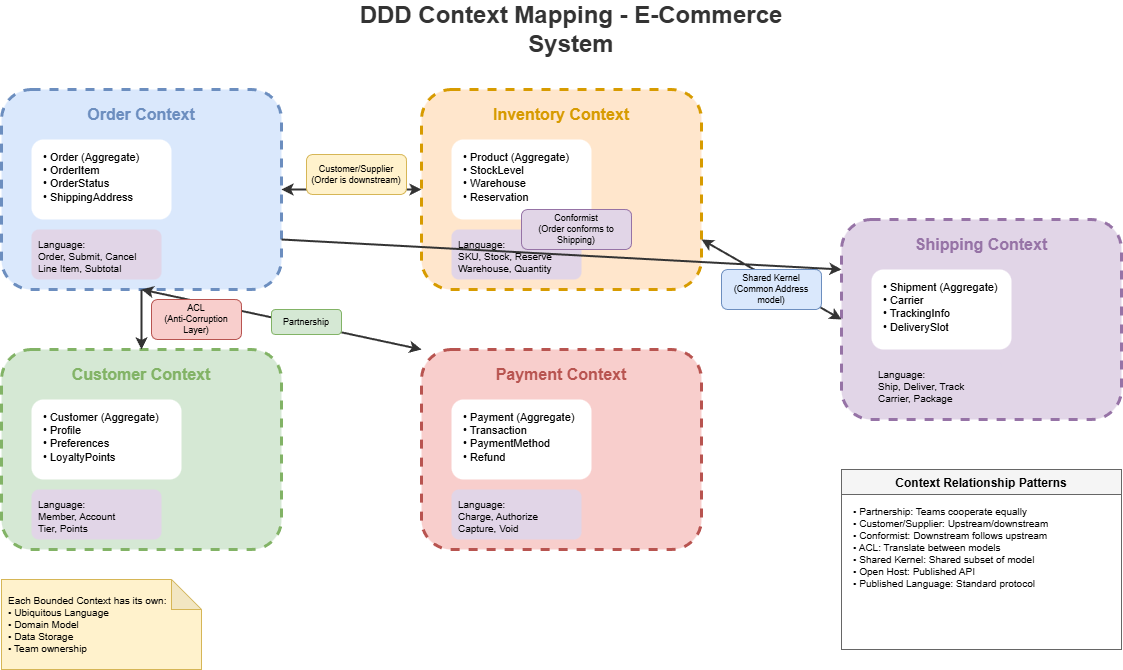

The diagram above was exported from draw.io. Its source (the exported page's mxGraphModel, read from the mxfile embedded in the PNG):
<mxGraphModel dx="2566" dy="1139" grid="1" gridSize="10" guides="1" tooltips="1" connect="1" arrows="1" fold="1" page="1" pageScale="1" pageWidth="1400" pageHeight="900" math="0" shadow="0">
  <root>
    <mxCell id="0" />
    <mxCell id="1" parent="0" />
    <mxCell id="title" value="DDD Context Mapping - E-Commerce System" style="text;html=1;strokeColor=none;fillColor=none;align=center;verticalAlign=middle;whiteSpace=wrap;rounded=0;fontSize=24;fontStyle=1;fontColor=#333333;" parent="1" vertex="1">
      <mxGeometry x="400" y="20" width="500" height="40" as="geometry" />
    </mxCell>
    <mxCell id="order-context" value="" style="rounded=1;whiteSpace=wrap;html=1;fillColor=#dae8fc;strokeColor=#6c8ebf;strokeWidth=3;dashed=1;" parent="1" vertex="1">
      <mxGeometry x="80" y="100" width="280" height="200" as="geometry" />
    </mxCell>
    <mxCell id="order-title" value="Order Context" style="text;html=1;strokeColor=none;fillColor=none;align=center;verticalAlign=middle;whiteSpace=wrap;rounded=0;fontSize=16;fontStyle=1;fontColor=#6c8ebf;" parent="1" vertex="1">
      <mxGeometry x="160" y="110" width="120" height="30" as="geometry" />
    </mxCell>
    <mxCell id="order-entities" value="• Order (Aggregate)&#10;• OrderItem&#10;• OrderStatus&#10;• ShippingAddress" style="text;html=1;strokeColor=none;fillColor=#ffffff;align=left;verticalAlign=top;whiteSpace=wrap;rounded=1;fontSize=11;spacingLeft=10;spacingTop=5;" parent="1" vertex="1">
      <mxGeometry x="110" y="150" width="140" height="80" as="geometry" />
    </mxCell>
    <mxCell id="order-lang" value="Language:&#10;Order, Submit, Cancel&#10;Line Item, Subtotal" style="text;html=1;strokeColor=none;fillColor=#e1d5e7;align=left;verticalAlign=top;whiteSpace=wrap;rounded=1;fontSize=10;spacingLeft=5;spacingTop=3;" parent="1" vertex="1">
      <mxGeometry x="110" y="240" width="130" height="50" as="geometry" />
    </mxCell>
    <mxCell id="customer-context" value="" style="rounded=1;whiteSpace=wrap;html=1;fillColor=#d5e8d4;strokeColor=#82b366;strokeWidth=3;dashed=1;" parent="1" vertex="1">
      <mxGeometry x="80" y="360" width="280" height="200" as="geometry" />
    </mxCell>
    <mxCell id="customer-title" value="Customer Context" style="text;html=1;strokeColor=none;fillColor=none;align=center;verticalAlign=middle;whiteSpace=wrap;rounded=0;fontSize=16;fontStyle=1;fontColor=#82b366;" parent="1" vertex="1">
      <mxGeometry x="145" y="370" width="150" height="30" as="geometry" />
    </mxCell>
    <mxCell id="customer-entities" value="• Customer (Aggregate)&#10;• Profile&#10;• Preferences&#10;• LoyaltyPoints" style="text;html=1;strokeColor=none;fillColor=#ffffff;align=left;verticalAlign=top;whiteSpace=wrap;rounded=1;fontSize=11;spacingLeft=10;spacingTop=5;" parent="1" vertex="1">
      <mxGeometry x="110" y="410" width="150" height="80" as="geometry" />
    </mxCell>
    <mxCell id="customer-lang" value="Language:&#10;Member, Account&#10;Tier, Points" style="text;html=1;strokeColor=none;fillColor=#e1d5e7;align=left;verticalAlign=top;whiteSpace=wrap;rounded=1;fontSize=10;spacingLeft=5;spacingTop=3;" parent="1" vertex="1">
      <mxGeometry x="110" y="500" width="130" height="50" as="geometry" />
    </mxCell>
    <mxCell id="inventory-context" value="" style="rounded=1;whiteSpace=wrap;html=1;fillColor=#ffe6cc;strokeColor=#d79b00;strokeWidth=3;dashed=1;" parent="1" vertex="1">
      <mxGeometry x="500" y="100" width="280" height="200" as="geometry" />
    </mxCell>
    <mxCell id="inventory-title" value="Inventory Context" style="text;html=1;strokeColor=none;fillColor=none;align=center;verticalAlign=middle;whiteSpace=wrap;rounded=0;fontSize=16;fontStyle=1;fontColor=#d79b00;" parent="1" vertex="1">
      <mxGeometry x="570" y="110" width="140" height="30" as="geometry" />
    </mxCell>
    <mxCell id="inventory-entities" value="• Product (Aggregate)&#10;• StockLevel&#10;• Warehouse&#10;• Reservation" style="text;html=1;strokeColor=none;fillColor=#ffffff;align=left;verticalAlign=top;whiteSpace=wrap;rounded=1;fontSize=11;spacingLeft=10;spacingTop=5;" parent="1" vertex="1">
      <mxGeometry x="530" y="150" width="140" height="80" as="geometry" />
    </mxCell>
    <mxCell id="inventory-lang" value="Language:&#10;SKU, Stock, Reserve&#10;Warehouse, Quantity" style="text;html=1;strokeColor=none;fillColor=#e1d5e7;align=left;verticalAlign=top;whiteSpace=wrap;rounded=1;fontSize=10;spacingLeft=5;spacingTop=3;" parent="1" vertex="1">
      <mxGeometry x="530" y="240" width="130" height="50" as="geometry" />
    </mxCell>
    <mxCell id="payment-context" value="" style="rounded=1;whiteSpace=wrap;html=1;fillColor=#f8cecc;strokeColor=#b85450;strokeWidth=3;dashed=1;" parent="1" vertex="1">
      <mxGeometry x="500" y="360" width="280" height="200" as="geometry" />
    </mxCell>
    <mxCell id="payment-title" value="Payment Context" style="text;html=1;strokeColor=none;fillColor=none;align=center;verticalAlign=middle;whiteSpace=wrap;rounded=0;fontSize=16;fontStyle=1;fontColor=#b85450;" parent="1" vertex="1">
      <mxGeometry x="570" y="370" width="140" height="30" as="geometry" />
    </mxCell>
    <mxCell id="payment-entities" value="• Payment (Aggregate)&#10;• Transaction&#10;• PaymentMethod&#10;• Refund" style="text;html=1;strokeColor=none;fillColor=#ffffff;align=left;verticalAlign=top;whiteSpace=wrap;rounded=1;fontSize=11;spacingLeft=10;spacingTop=5;" parent="1" vertex="1">
      <mxGeometry x="530" y="410" width="140" height="80" as="geometry" />
    </mxCell>
    <mxCell id="payment-lang" value="Language:&#10;Charge, Authorize&#10;Capture, Void" style="text;html=1;strokeColor=none;fillColor=#e1d5e7;align=left;verticalAlign=top;whiteSpace=wrap;rounded=1;fontSize=10;spacingLeft=5;spacingTop=3;" parent="1" vertex="1">
      <mxGeometry x="530" y="500" width="130" height="50" as="geometry" />
    </mxCell>
    <mxCell id="shipping-context" value="" style="rounded=1;whiteSpace=wrap;html=1;fillColor=#e1d5e7;strokeColor=#9673a6;strokeWidth=3;dashed=1;" parent="1" vertex="1">
      <mxGeometry x="920" y="230" width="280" height="200" as="geometry" />
    </mxCell>
    <mxCell id="shipping-title" value="Shipping Context" style="text;html=1;strokeColor=none;fillColor=none;align=center;verticalAlign=middle;whiteSpace=wrap;rounded=0;fontSize=16;fontStyle=1;fontColor=#9673a6;" parent="1" vertex="1">
      <mxGeometry x="990" y="240" width="140" height="30" as="geometry" />
    </mxCell>
    <mxCell id="shipping-entities" value="• Shipment (Aggregate)&#10;• Carrier&#10;• TrackingInfo&#10;• DeliverySlot" style="text;html=1;strokeColor=none;fillColor=#ffffff;align=left;verticalAlign=top;whiteSpace=wrap;rounded=1;fontSize=11;spacingLeft=10;spacingTop=5;" parent="1" vertex="1">
      <mxGeometry x="950" y="280" width="140" height="80" as="geometry" />
    </mxCell>
    <mxCell id="shipping-lang" value="Language:&#10;Ship, Deliver, Track&#10;Carrier, Package" style="text;html=1;strokeColor=none;fillColor=#e1d5e7;align=left;verticalAlign=top;whiteSpace=wrap;rounded=1;fontSize=10;spacingLeft=5;spacingTop=3;" parent="1" vertex="1">
      <mxGeometry x="950" y="370" width="130" height="50" as="geometry" />
    </mxCell>
    <mxCell id="rel1" value="" style="endArrow=classic;startArrow=classic;html=1;exitX=1;exitY=0.5;exitDx=0;exitDy=0;entryX=0;entryY=0.5;entryDx=0;entryDy=0;strokeWidth=2;strokeColor=#333333;" parent="1" source="order-context" target="inventory-context" edge="1">
      <mxGeometry relative="1" as="geometry" />
    </mxCell>
    <mxCell id="rel1-label" value="Customer/Supplier&#10;(Order is downstream)" style="text;html=1;strokeColor=#d6b656;fillColor=#fff2cc;align=center;verticalAlign=middle;whiteSpace=wrap;rounded=1;fontSize=9;" parent="1" vertex="1">
      <mxGeometry x="385" y="165" width="100" height="40" as="geometry" />
    </mxCell>
    <mxCell id="rel2" value="" style="endArrow=classic;startArrow=classic;html=1;exitX=0.5;exitY=1;exitDx=0;exitDy=0;entryX=0;entryY=0;entryDx=0;entryDy=0;strokeWidth=2;strokeColor=#333333;curved=1;" parent="1" source="order-context" target="payment-context" edge="1">
      <mxGeometry relative="1" as="geometry" />
    </mxCell>
    <mxCell id="rel2-label" value="Partnership" style="text;html=1;strokeColor=#82b366;fillColor=#d5e8d4;align=center;verticalAlign=middle;whiteSpace=wrap;rounded=1;fontSize=9;" parent="1" vertex="1">
      <mxGeometry x="350" y="320" width="70" height="25" as="geometry" />
    </mxCell>
    <mxCell id="rel3" value="" style="endArrow=classic;html=1;exitX=0.5;exitY=1;exitDx=0;exitDy=0;entryX=0.5;entryY=0;entryDx=0;entryDy=0;strokeWidth=2;strokeColor=#333333;" parent="1" source="order-context" target="customer-context" edge="1">
      <mxGeometry relative="1" as="geometry" />
    </mxCell>
    <mxCell id="rel3-label" value="ACL&#10;(Anti-Corruption Layer)" style="text;html=1;strokeColor=#b85450;fillColor=#f8cecc;align=center;verticalAlign=middle;whiteSpace=wrap;rounded=1;fontSize=9;" parent="1" vertex="1">
      <mxGeometry x="230" y="310" width="90" height="40" as="geometry" />
    </mxCell>
    <mxCell id="rel4" value="" style="endArrow=classic;html=1;exitX=1;exitY=0.75;exitDx=0;exitDy=0;entryX=0;entryY=0.25;entryDx=0;entryDy=0;strokeWidth=2;strokeColor=#333333;" parent="1" source="order-context" target="shipping-context" edge="1">
      <mxGeometry relative="1" as="geometry" />
    </mxCell>
    <mxCell id="rel4-label" value="Conformist&#10;(Order conforms to Shipping)" style="text;html=1;strokeColor=#9673a6;fillColor=#e1d5e7;align=center;verticalAlign=middle;whiteSpace=wrap;rounded=1;fontSize=9;" parent="1" vertex="1">
      <mxGeometry x="600" y="220" width="110" height="40" as="geometry" />
    </mxCell>
    <mxCell id="rel5" value="" style="endArrow=classic;startArrow=classic;html=1;exitX=1;exitY=0.75;exitDx=0;exitDy=0;entryX=0;entryY=0.5;entryDx=0;entryDy=0;strokeWidth=2;strokeColor=#333333;" parent="1" source="inventory-context" target="shipping-context" edge="1">
      <mxGeometry relative="1" as="geometry" />
    </mxCell>
    <mxCell id="rel5-label" value="Shared Kernel&#10;(Common Address model)" style="text;html=1;strokeColor=#6c8ebf;fillColor=#dae8fc;align=center;verticalAlign=middle;whiteSpace=wrap;rounded=1;fontSize=9;" parent="1" vertex="1">
      <mxGeometry x="800" y="280" width="100" height="40" as="geometry" />
    </mxCell>
    <mxCell id="legend" value="Context Relationship Patterns" style="swimlane;fontStyle=1;align=center;verticalAlign=top;childLayout=stackLayout;horizontal=1;startSize=25;horizontalStack=0;resizeParent=1;resizeParentMax=0;resizeLast=0;collapsible=0;marginBottom=0;fillColor=#f5f5f5;strokeColor=#666666;" parent="1" vertex="1">
      <mxGeometry x="920" y="480" width="280" height="180" as="geometry" />
    </mxCell>
    <mxCell id="legend-desc" value="• Partnership: Teams cooperate equally&#10;• Customer/Supplier: Upstream/downstream&#10;• Conformist: Downstream follows upstream&#10;• ACL: Translate between models&#10;• Shared Kernel: Shared subset of model&#10;• Open Host: Published API&#10;• Published Language: Standard protocol" style="text;html=1;strokeColor=none;fillColor=none;align=left;verticalAlign=top;whiteSpace=wrap;rounded=0;fontSize=10;spacingLeft=10;spacingTop=5;" parent="legend" vertex="1">
      <mxGeometry y="25" width="280" height="155" as="geometry" />
    </mxCell>
    <mxCell id="note" value="Each Bounded Context has its own:&#10;• Ubiquitous Language&#10;• Domain Model&#10;• Data Storage&#10;• Team ownership" style="shape=note;whiteSpace=wrap;html=1;backgroundOutline=1;darkOpacity=0.05;fillColor=#fff2cc;strokeColor=#d6b656;fontSize=10;align=left;spacingLeft=5;" parent="1" vertex="1">
      <mxGeometry x="80" y="590" width="200" height="90" as="geometry" />
    </mxCell>
  </root>
</mxGraphModel>